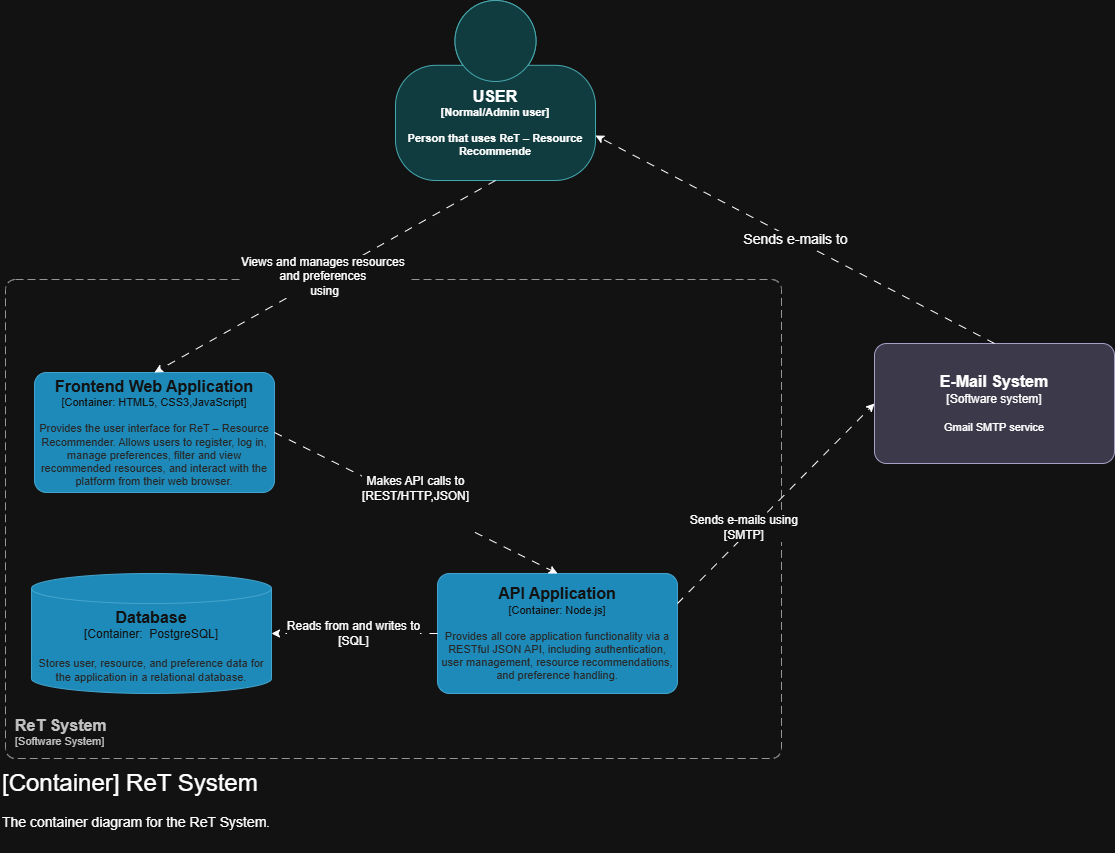

The diagram above was exported from draw.io. Its source (the exported page's mxGraphModel, read from the mxfile embedded in the PNG):
<mxGraphModel dx="1722" dy="1118" grid="0" gridSize="10" guides="1" tooltips="1" connect="1" arrows="1" fold="1" page="0" pageScale="1" pageWidth="827" pageHeight="1169" math="0" shadow="0">
  <root>
    <mxCell id="0" />
    <mxCell id="1" parent="0" />
    <mxCell id="4KqPvGaC6qRjD_xgXdI8-4" style="edgeStyle=orthogonalEdgeStyle;rounded=0;orthogonalLoop=1;jettySize=auto;html=1;exitX=0.5;exitY=1;exitDx=0;exitDy=0;exitPerimeter=0;" parent="1" edge="1">
      <mxGeometry relative="1" as="geometry">
        <mxPoint x="524" y="136" as="sourcePoint" />
        <mxPoint x="524" y="136" as="targetPoint" />
      </mxGeometry>
    </mxCell>
    <object placeholders="1" c4Name="E-Mail System" c4Type="Software system" c4Description="Gmail SMTP service" label="&lt;font style=&quot;font-size: 16px&quot;&gt;&lt;b&gt;%c4Name%&lt;/b&gt;&lt;/font&gt;&lt;div&gt;[%c4Type%]&lt;/div&gt;&lt;br&gt;&lt;div&gt;&lt;font style=&quot;font-size: 11px&quot;&gt;&lt;font&gt;%c4Description%&lt;/font&gt;&lt;/font&gt;&lt;/div&gt;" id="4KqPvGaC6qRjD_xgXdI8-6">
      <mxCell style="rounded=1;whiteSpace=wrap;html=1;labelBackgroundColor=none;align=center;arcSize=10;metaEdit=1;resizable=0;points=[[0.25,0,0],[0.5,0,0],[0.75,0,0],[1,0.25,0],[1,0.5,0],[1,0.75,0],[0.75,1,0],[0.5,1,0],[0.25,1,0],[0,0.75,0],[0,0.5,0],[0,0.25,0]];fillColor=#d0cee2;strokeColor=#56517e;fontColor=default;" parent="1" vertex="1">
        <mxGeometry x="759" y="1" width="240" height="120" as="geometry" />
      </mxCell>
    </object>
    <mxCell id="4KqPvGaC6qRjD_xgXdI8-8" value="&lt;font style=&quot;font-size: 14px;&quot;&gt;Sends e-mails to&lt;/font&gt;" style="endArrow=classic;html=1;rounded=0;entryX=1;entryY=0.75;entryDx=0;entryDy=0;entryPerimeter=0;exitX=0.5;exitY=0;exitDx=0;exitDy=0;exitPerimeter=0;dashed=1;dashPattern=8 8;" parent="1" source="4KqPvGaC6qRjD_xgXdI8-6" target="fj2VWbMCLUuJUdJsN7rP-1" edge="1">
      <mxGeometry width="50" height="50" relative="1" as="geometry">
        <mxPoint x="557" y="147" as="sourcePoint" />
        <mxPoint x="624" y="-171" as="targetPoint" />
      </mxGeometry>
    </mxCell>
    <mxCell id="4KqPvGaC6qRjD_xgXdI8-9" value="&lt;h1 style=&quot;margin-top: 0px;&quot;&gt;&lt;span style=&quot;font-weight: normal;&quot;&gt;[Container] ReT System&lt;/span&gt;&lt;/h1&gt;&lt;div&gt;&lt;span style=&quot;font-weight: normal;&quot;&gt;&lt;font style=&quot;font-size: 14px;&quot;&gt;The container diagram for the ReT System&lt;/font&gt;.&lt;/span&gt;&lt;/div&gt;" style="text;html=1;whiteSpace=wrap;overflow=hidden;rounded=0;" parent="1" vertex="1">
      <mxGeometry x="-115" y="420" width="278" height="87" as="geometry" />
    </mxCell>
    <object placeholders="1" c4Name="USER" c4Type="Normal/Admin user" c4Description="Person that uses ReT – Resource Recommende" label="&lt;font style=&quot;font-size: 16px&quot;&gt;&lt;span&gt;%c4Name%&lt;/span&gt;&lt;/font&gt;&lt;div&gt;[%c4Type%]&lt;/div&gt;&lt;br&gt;&lt;div&gt;&lt;font style=&quot;font-size: 11px&quot;&gt;&lt;font&gt;%c4Description%&lt;/font&gt;&lt;/font&gt;&lt;/div&gt;" id="fj2VWbMCLUuJUdJsN7rP-1">
      <mxCell style="html=1;fontSize=11;dashed=0;whiteSpace=wrap;shape=mxgraph.c4.person2;align=center;metaEdit=1;points=[[0.5,0,0],[1,0.5,0],[1,0.75,0],[0.75,1,0],[0.5,1,0],[0.25,1,0],[0,0.75,0],[0,0.5,0]];resizable=0;textShadow=0;labelBorderColor=none;fontStyle=1;labelBackgroundColor=none;rounded=1;fillColor=#b0e3e6;strokeColor=#0e8088;" parent="1" vertex="1">
        <mxGeometry x="280" y="-342" width="200" height="180" as="geometry" />
      </mxCell>
    </object>
    <object placeholders="1" c4Name="ReT System" c4Type="ContainerScopeBoundary" c4Application="Software System" label="&lt;font style=&quot;font-size: 16px&quot;&gt;&lt;b&gt;&lt;div style=&quot;text-align: left&quot;&gt;%c4Name%&lt;/div&gt;&lt;/b&gt;&lt;/font&gt;&lt;div style=&quot;text-align: left&quot;&gt;[%c4Application%]&lt;/div&gt;" id="6kqcor0ydER2sIzVmw4i-4">
      <mxCell style="rounded=1;fontSize=11;whiteSpace=wrap;html=1;dashed=1;arcSize=20;fillColor=none;strokeColor=#666666;fontColor=#333333;labelBackgroundColor=none;align=left;verticalAlign=bottom;labelBorderColor=none;spacingTop=0;spacing=10;dashPattern=8 4;metaEdit=1;rotatable=0;perimeter=rectanglePerimeter;noLabel=0;labelPadding=0;allowArrows=0;connectable=0;expand=0;recursiveResize=0;editable=1;pointerEvents=0;absoluteArcSize=1;points=[[0.25,0,0],[0.5,0,0],[0.75,0,0],[1,0.25,0],[1,0.5,0],[1,0.75,0],[0.75,1,0],[0.5,1,0],[0.25,1,0],[0,0.75,0],[0,0.5,0],[0,0.25,0]];" parent="1" vertex="1">
        <mxGeometry x="-110" y="-63" width="776" height="479" as="geometry" />
      </mxCell>
    </object>
    <mxCell id="6kqcor0ydER2sIzVmw4i-11" style="edgeStyle=orthogonalEdgeStyle;rounded=0;orthogonalLoop=1;jettySize=auto;html=1;exitX=1;exitY=0.5;exitDx=0;exitDy=0;exitPerimeter=0;" parent="1" source="6kqcor0ydER2sIzVmw4i-6" edge="1">
      <mxGeometry relative="1" as="geometry">
        <mxPoint x="159.8888888888889" y="90.88888888888891" as="targetPoint" />
      </mxGeometry>
    </mxCell>
    <object placeholders="1" c4Name="Frontend Web Application" c4Type="Container" c4Technology="HTML5, CSS3,JavaScript" c4Description="Provides the user interface for ReT – Resource Recommender. Allows users to register, log in, manage preferences, filter and view recommended resources, and interact with the platform from their web browser." label="&lt;font style=&quot;font-size: 16px&quot;&gt;&lt;b&gt;%c4Name%&lt;/b&gt;&lt;/font&gt;&lt;div&gt;[%c4Type%: %c4Technology%]&lt;/div&gt;&lt;br&gt;&lt;div&gt;&lt;font style=&quot;font-size: 11px&quot;&gt;&lt;font color=&quot;#E6E6E6&quot;&gt;%c4Description%&lt;/font&gt;&lt;/div&gt;" id="6kqcor0ydER2sIzVmw4i-6">
      <mxCell style="rounded=1;whiteSpace=wrap;html=1;fontSize=11;labelBackgroundColor=none;fillColor=#23A2D9;fontColor=#ffffff;align=center;arcSize=10;strokeColor=#0E7DAD;metaEdit=1;resizable=0;points=[[0.25,0,0],[0.5,0,0],[0.75,0,0],[1,0.25,0],[1,0.5,0],[1,0.75,0],[0.75,1,0],[0.5,1,0],[0.25,1,0],[0,0.75,0],[0,0.5,0],[0,0.25,0]];" parent="1" vertex="1">
        <mxGeometry x="-81" y="30" width="240" height="120" as="geometry" />
      </mxCell>
    </object>
    <object placeholders="1" c4Name="Database" c4Type="Container" c4Technology=" PostgreSQL" c4Description="Stores user, resource, and preference data for the application in a relational database." label="&lt;font style=&quot;font-size: 16px&quot;&gt;&lt;b&gt;%c4Name%&lt;/b&gt;&lt;/font&gt;&lt;div&gt;[%c4Type%:&amp;nbsp;%c4Technology%]&lt;/div&gt;&lt;br&gt;&lt;div&gt;&lt;font style=&quot;font-size: 11px&quot;&gt;&lt;font color=&quot;#E6E6E6&quot;&gt;%c4Description%&lt;/font&gt;&lt;/div&gt;" id="6kqcor0ydER2sIzVmw4i-7">
      <mxCell style="shape=cylinder3;size=15;whiteSpace=wrap;html=1;boundedLbl=1;rounded=0;labelBackgroundColor=none;fillColor=#23A2D9;fontSize=12;fontColor=#ffffff;align=center;strokeColor=#0E7DAD;metaEdit=1;points=[[0.5,0,0],[1,0.25,0],[1,0.5,0],[1,0.75,0],[0.5,1,0],[0,0.75,0],[0,0.5,0],[0,0.25,0]];resizable=0;" parent="1" vertex="1">
        <mxGeometry x="-84" y="231" width="240" height="120" as="geometry" />
      </mxCell>
    </object>
    <object placeholders="1" c4Name="API Application" c4Type="Container" c4Technology="Node.js" c4Description="Provides all core application functionality via a RESTful JSON API, including authentication, user management, resource recommendations, and preference handling." label="&lt;font style=&quot;font-size: 16px&quot;&gt;&lt;b&gt;%c4Name%&lt;/b&gt;&lt;/font&gt;&lt;div&gt;[%c4Type%: %c4Technology%]&lt;/div&gt;&lt;br&gt;&lt;div&gt;&lt;font style=&quot;font-size: 11px&quot;&gt;&lt;font color=&quot;#E6E6E6&quot;&gt;%c4Description%&lt;/font&gt;&lt;/div&gt;" id="6kqcor0ydER2sIzVmw4i-8">
      <mxCell style="rounded=1;whiteSpace=wrap;html=1;fontSize=11;labelBackgroundColor=none;fillColor=#23A2D9;fontColor=#ffffff;align=center;arcSize=10;strokeColor=#0E7DAD;metaEdit=1;resizable=0;points=[[0.25,0,0],[0.5,0,0],[0.75,0,0],[1,0.25,0],[1,0.5,0],[1,0.75,0],[0.75,1,0],[0.5,1,0],[0.25,1,0],[0,0.75,0],[0,0.5,0],[0,0.25,0]];" parent="1" vertex="1">
        <mxGeometry x="322" y="231" width="240" height="120" as="geometry" />
      </mxCell>
    </object>
    <mxCell id="6kqcor0ydER2sIzVmw4i-10" value="&lt;font style=&quot;font-size: 12px;&quot;&gt;Reads from and writes to&lt;/font&gt;&lt;div&gt;&lt;font style=&quot;font-size: 12px;&quot;&gt;[SQL]&lt;/font&gt;&lt;/div&gt;" style="edgeStyle=orthogonalEdgeStyle;rounded=0;orthogonalLoop=1;jettySize=auto;html=1;exitX=0;exitY=0.5;exitDx=0;exitDy=0;exitPerimeter=0;entryX=1;entryY=0.5;entryDx=0;entryDy=0;entryPerimeter=0;dashed=1;dashPattern=8 8;" parent="1" source="6kqcor0ydER2sIzVmw4i-8" target="6kqcor0ydER2sIzVmw4i-7" edge="1">
      <mxGeometry relative="1" as="geometry" />
    </mxCell>
    <mxCell id="6kqcor0ydER2sIzVmw4i-13" value="&lt;font style=&quot;font-size: 12px;&quot;&gt;Makes API calls to&lt;/font&gt;&lt;div&gt;&lt;span style=&quot;font-size: 12px;&quot;&gt;[REST/HTTP,JSON]&lt;br&gt;&lt;/span&gt;&lt;div&gt;&lt;div style=&quot;text-align: left;&quot;&gt;&lt;br&gt;&lt;/div&gt;&lt;div&gt;&lt;font style=&quot;font-size: 12px;&quot;&gt;&lt;br&gt;&lt;/font&gt;&lt;/div&gt;&lt;/div&gt;&lt;/div&gt;" style="endArrow=classic;html=1;rounded=0;entryX=0.5;entryY=0;entryDx=0;entryDy=0;entryPerimeter=0;exitX=1;exitY=0.5;exitDx=0;exitDy=0;exitPerimeter=0;dashed=1;dashPattern=8 8;" parent="1" source="6kqcor0ydER2sIzVmw4i-6" target="6kqcor0ydER2sIzVmw4i-8" edge="1">
      <mxGeometry width="50" height="50" relative="1" as="geometry">
        <mxPoint x="259" y="172" as="sourcePoint" />
        <mxPoint x="429" y="130" as="targetPoint" />
      </mxGeometry>
    </mxCell>
    <mxCell id="6kqcor0ydER2sIzVmw4i-15" value="&lt;font style=&quot;font-size: 12px;&quot;&gt;Views and manages resources&amp;nbsp;&lt;/font&gt;&lt;div&gt;&lt;font style=&quot;font-size: 12px;&quot;&gt;and preferences&amp;nbsp;&lt;/font&gt;&lt;/div&gt;&lt;div&gt;&lt;font style=&quot;font-size: 12px;&quot;&gt;using&lt;/font&gt;&lt;/div&gt;" style="endArrow=classic;html=1;rounded=0;exitX=0.5;exitY=1;exitDx=0;exitDy=0;exitPerimeter=0;entryX=0.5;entryY=0;entryDx=0;entryDy=0;entryPerimeter=0;dashed=1;dashPattern=8 8;" parent="1" source="fj2VWbMCLUuJUdJsN7rP-1" target="6kqcor0ydER2sIzVmw4i-6" edge="1">
      <mxGeometry width="50" height="50" relative="1" as="geometry">
        <mxPoint x="379" y="180" as="sourcePoint" />
        <mxPoint x="548" y="93" as="targetPoint" />
      </mxGeometry>
    </mxCell>
    <mxCell id="6kqcor0ydER2sIzVmw4i-17" value="&lt;div&gt;&lt;br/&gt;&lt;/div&gt;" style="endArrow=classic;html=1;rounded=0;entryX=0;entryY=0.5;entryDx=0;entryDy=0;entryPerimeter=0;exitX=1;exitY=0.25;exitDx=0;exitDy=0;exitPerimeter=0;dashed=1;dashPattern=8 8;" parent="1" source="6kqcor0ydER2sIzVmw4i-8" target="4KqPvGaC6qRjD_xgXdI8-6" edge="1">
      <mxGeometry x="0.3596" y="-105" width="50" height="50" relative="1" as="geometry">
        <mxPoint x="379" y="180" as="sourcePoint" />
        <mxPoint x="429" y="130" as="targetPoint" />
        <mxPoint as="offset" />
      </mxGeometry>
    </mxCell>
    <mxCell id="5JEJVNYSng4jIWv6oyMp-1" value="&lt;font style=&quot;font-size: 12px;&quot;&gt;Sends e-mails using&amp;nbsp;&lt;/font&gt;&lt;div&gt;&lt;font style=&quot;font-size: 12px;&quot;&gt;[SMTP]&amp;nbsp;&lt;/font&gt;&lt;/div&gt;" style="edgeLabel;html=1;align=center;verticalAlign=middle;resizable=0;points=[];" parent="6kqcor0ydER2sIzVmw4i-17" connectable="0" vertex="1">
      <mxGeometry x="-0.2697" y="6" relative="1" as="geometry">
        <mxPoint as="offset" />
      </mxGeometry>
    </mxCell>
  </root>
</mxGraphModel>